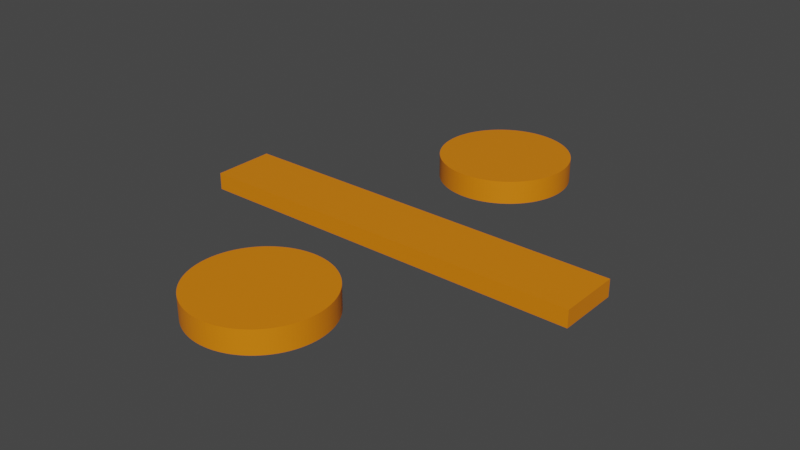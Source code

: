 # Source: Divide.blend  (saved by Blender 3.4.6; exported with 4.5.12 LTS)
import bpy
from mathutils import Matrix  # noqa: F401  (used for matrix-valued properties, if any)

bpy.ops.wm.read_factory_settings(use_empty=True)
scene = bpy.context.scene
scene.name = 'Scene'

# ---- collections
col_collection = bpy.data.collections.new('Collection'); scene.collection.children.link(col_collection)

# ---- materials (node trees are filled in below, after node groups)
mat_material_001 = bpy.data.materials.new('Material.001')
mat_material_001.use_transparent_shadow = False
mat_material_002 = bpy.data.materials.new('Material.002')
mat_material_002.use_transparent_shadow = False
mat_material_003 = bpy.data.materials.new('Material.003')
mat_material_003.use_transparent_shadow = False

# ---- material node trees
mat_material_001.use_nodes = True; mat_material_001.node_tree.nodes.clear()
_N = mat_material_001.node_tree.nodes; _L = mat_material_001.node_tree.links
n0 = _N.new('ShaderNodeBsdfPrincipled'); n0.name = 'Principled BSDF'; n0.location = (10, 300)
n0.distribution = 'GGX'
n0.subsurface_method = 'RANDOM_WALK_SKIN'
n0.inputs[0].default_value = (0.7991, 0.2159, 0.001214, 1.0)
n0.inputs[3].default_value = 1.45
n0.inputs[27].default_value = (0.0, 0.0, 0.0, 1.0)
n0.inputs[28].default_value = 1.0
n1 = _N.new('ShaderNodeOutputMaterial'); n1.name = 'Material Output'; n1.location = (300, 300)
_L.new(n0.outputs[0], n1.inputs[0])
n1.is_active_output = True
mat_material_002.use_nodes = True; mat_material_002.node_tree.nodes.clear()
_N = mat_material_002.node_tree.nodes; _L = mat_material_002.node_tree.links
n0 = _N.new('ShaderNodeBsdfPrincipled'); n0.name = 'Principled BSDF'; n0.location = (10, 300)
n0.distribution = 'GGX'
n0.subsurface_method = 'RANDOM_WALK_SKIN'
n0.inputs[0].default_value = (0.7991, 0.2159, 0.001214, 1.0)
n0.inputs[3].default_value = 1.45
n0.inputs[27].default_value = (0.0, 0.0, 0.0, 1.0)
n0.inputs[28].default_value = 1.0
n1 = _N.new('ShaderNodeOutputMaterial'); n1.name = 'Material Output'; n1.location = (300, 300)
_L.new(n0.outputs[0], n1.inputs[0])
n1.is_active_output = True
mat_material_003.use_nodes = True; mat_material_003.node_tree.nodes.clear()
_N = mat_material_003.node_tree.nodes; _L = mat_material_003.node_tree.links
n0 = _N.new('ShaderNodeBsdfPrincipled'); n0.name = 'Principled BSDF'; n0.location = (10, 300)
n0.distribution = 'GGX'
n0.subsurface_method = 'RANDOM_WALK_SKIN'
n0.inputs[0].default_value = (0.7991, 0.2159, 0.001214, 1.0)
n0.inputs[3].default_value = 1.45
n0.inputs[27].default_value = (0.0, 0.0, 0.0, 1.0)
n0.inputs[28].default_value = 1.0
n1 = _N.new('ShaderNodeOutputMaterial'); n1.name = 'Material Output'; n1.location = (300, 300)
_L.new(n0.outputs[0], n1.inputs[0])
n1.is_active_output = True

# ---- world
world_world = bpy.data.worlds.new('World'); scene.world = world_world
world_world.use_nodes = True; world_world.node_tree.nodes.clear()
_N = world_world.node_tree.nodes; _L = world_world.node_tree.links
n0 = _N.new('ShaderNodeOutputWorld'); n0.name = 'World Output'; n0.location = (300, 300)
n1 = _N.new('ShaderNodeBackground'); n1.name = 'Background'; n1.location = (10, 300)
n1.inputs[0].default_value = (0.05088, 0.05088, 0.05088, 1.0)
_L.new(n1.outputs[0], n0.inputs[0])
n0.is_active_output = True
world_world.color = (0.05088, 0.05088, 0.05088)
world_world.use_sun_shadow = False
world_world.sun_shadow_jitter_overblur = 0.0

# ---- meshes
me_cube_001 = bpy.data.meshes.new('Cube.001')
me_cube_001.from_pydata([(-0.8544, -0.1131, -0.0325), (-0.8544, -0.1131, 0.0325), (-0.8544, 0.1131, -0.0325), (-0.8544, 0.1131, 0.0325), (0.8544, -0.1131, -0.0325), (0.8544, -0.1131, 0.0325), (0.8544, 0.1131, -0.0325), (0.8544, 0.1131, 0.0325)], [], [(0, 1, 3, 2), (2, 3, 7, 6), (6, 7, 5, 4), (4, 5, 1, 0), (2, 6, 4, 0), (7, 3, 1, 5)])
_uv = me_cube_001.uv_layers.new(name='UVMap')
_uv.uv.foreach_set('vector', [0.375, 0.0, 0.625, 0.0, 0.625, 0.25, 0.375, 0.25, 0.375, 0.25, 0.625, 0.25, 0.625, 0.5, 0.375, 0.5, 0.375, 0.5, 0.625, 0.5, 0.625, 0.75, 0.375, 0.75, 0.375, 0.75, 0.625, 0.75, 0.625, 1.0, 0.375, 1.0, 0.125, 0.5, 0.375, 0.5, 0.375, 0.75, 0.125, 0.75, 0.625, 0.5, 0.875, 0.5, 0.875, 0.75, 0.625, 0.75])
me_cube_001.materials.append(mat_material_001)
me_cube_001.update()
me_circle = bpy.data.meshes.new('Circle')
me_circle.from_pydata([(0.0, 0.23, 0.0), (-0.01256, 0.2297, 0.0), (-0.02508, 0.2286, 0.0), (-0.03753, 0.2269, 0.0), (-0.04987, 0.2245, 0.0), (-0.06205, 0.2215, 0.0), (-0.07406, 0.2178, 0.0), (-0.08584, 0.2134, 0.0), (-0.09736, 0.2084, 0.0), (-0.1086, 0.2027, 0.0), (-0.1195, 0.1965, 0.0), (-0.1301, 0.1897, 0.0), (-0.1402, 0.1823, 0.0), (-0.15, 0.1744, 0.0), (-0.1593, 0.1659, 0.0), (-0.1681, 0.157, 0.0), (-0.1764, 0.1476, 0.0), (-0.1842, 0.1377, 0.0), (-0.1915, 0.1275, 0.0), (-0.1981, 0.1168, 0.0), (-0.2042, 0.1058, 0.0), (-0.2097, 0.09451, 0.0), (-0.2145, 0.08291, 0.0), (-0.2187, 0.07107, 0.0), (-0.2223, 0.05902, 0.0), (-0.2252, 0.04679, 0.0), (-0.2274, 0.03443, 0.0), (-0.2289, 0.02196, 0.0), (-0.2298, 0.009422, 0.0), (-0.23, -0.003141, 0.0), (-0.2295, -0.0157, 0.0), (-0.2283, -0.0282, 0.0), (-0.2264, -0.04063, 0.0), (-0.2238, -0.05293, 0.0), (-0.2206, -0.06507, 0.0), (-0.2167, -0.07702, 0.0), (-0.2122, -0.08874, 0.0), (-0.207, -0.1002, 0.0), (-0.2012, -0.1114, 0.0), (-0.1949, -0.1222, 0.0), (-0.1879, -0.1326, 0.0), (-0.1804, -0.1427, 0.0), (-0.1723, -0.1523, 0.0), (-0.1637, -0.1615, 0.0), (-0.1547, -0.1702, 0.0), (-0.1452, -0.1784, 0.0), (-0.1352, -0.1861, 0.0), (-0.1248, -0.1932, 0.0), (-0.1141, -0.1997, 0.0), (-0.103, -0.2056, 0.0), (-0.09163, -0.211, 0.0), (-0.07998, -0.2156, 0.0), (-0.06808, -0.2197, 0.0), (-0.05598, -0.2231, 0.0), (-0.04371, -0.2258, 0.0), (-0.03132, -0.2279, 0.0), (-0.01883, -0.2292, 0.0), (-0.006282, -0.2299, 0.0), (0.006282, -0.2299, 0.0), (0.01883, -0.2292, 0.0), (0.03132, -0.2279, 0.0), (0.04371, -0.2258, 0.0), (0.05598, -0.2231, 0.0), (0.06808, -0.2197, 0.0), (0.07998, -0.2156, 0.0), (0.09163, -0.211, 0.0), (0.103, -0.2056, 0.0), (0.1141, -0.1997, 0.0), (0.1248, -0.1932, 0.0), (0.1352, -0.1861, 0.0), (0.1452, -0.1784, 0.0), (0.1547, -0.1702, 0.0), (0.1637, -0.1615, 0.0), (0.1723, -0.1523, 0.0), (0.1804, -0.1427, 0.0), (0.1879, -0.1326, 0.0), (0.1949, -0.1222, 0.0), (0.2012, -0.1114, 0.0), (0.207, -0.1002, 0.0), (0.2122, -0.08874, 0.0), (0.2167, -0.07702, 0.0), (0.2206, -0.06507, 0.0), (0.2238, -0.05293, 0.0), (0.2264, -0.04063, 0.0), (0.2283, -0.0282, 0.0), (0.2295, -0.0157, 0.0), (0.23, -0.003141, 0.0), (0.2298, 0.009422, 0.0), (0.2289, 0.02196, 0.0), (0.2274, 0.03443, 0.0), (0.2252, 0.04679, 0.0), (0.2223, 0.05902, 0.0), (0.2187, 0.07107, 0.0), (0.2145, 0.08291, 0.0), (0.2097, 0.09451, 0.0), (0.2042, 0.1058, 0.0), (0.1981, 0.1168, 0.0), (0.1915, 0.1275, 0.0), (0.1842, 0.1377, 0.0), (0.1764, 0.1476, 0.0), (0.1681, 0.157, 0.0), (0.1593, 0.1659, 0.0), (0.15, 0.1744, 0.0), (0.1402, 0.1823, 0.0), (0.1301, 0.1897, 0.0), (0.1195, 0.1965, 0.0), (0.1086, 0.2027, 0.0), (0.09736, 0.2084, 0.0), (0.08584, 0.2134, 0.0), (0.07406, 0.2178, 0.0), (0.06205, 0.2215, 0.0), (0.04987, 0.2245, 0.0), (0.03753, 0.2269, 0.0), (0.02508, 0.2286, 0.0), (0.01256, 0.2297, 0.0), (0.0, 0.23, 0.08165), (-0.01256, 0.2297, 0.08165), (-0.02508, 0.2286, 0.08165), (-0.03753, 0.2269, 0.08165), (-0.04987, 0.2245, 0.08165), (-0.06205, 0.2215, 0.08165), (-0.07406, 0.2178, 0.08165), (-0.08584, 0.2134, 0.08165), (-0.09736, 0.2084, 0.08165), (-0.1086, 0.2027, 0.08165), (-0.1195, 0.1965, 0.08165), (-0.1301, 0.1897, 0.08165), (-0.1402, 0.1823, 0.08165), (-0.15, 0.1744, 0.08165), (-0.1593, 0.1659, 0.08165), (-0.1681, 0.157, 0.08165), (-0.1764, 0.1476, 0.08165), (-0.1842, 0.1377, 0.08165), (-0.1915, 0.1275, 0.08165), (-0.1981, 0.1168, 0.08165), (-0.2042, 0.1058, 0.08165), (-0.2097, 0.09451, 0.08165), (-0.2145, 0.08291, 0.08165), (-0.2187, 0.07107, 0.08165), (-0.2223, 0.05902, 0.08165), (-0.2252, 0.04679, 0.08165), (-0.2274, 0.03443, 0.08165), (-0.2289, 0.02196, 0.08165), (-0.2298, 0.009422, 0.08165), (-0.23, -0.003141, 0.08165), (-0.2295, -0.0157, 0.08165), (-0.2283, -0.0282, 0.08165), (-0.2264, -0.04063, 0.08165), (-0.2238, -0.05293, 0.08165), (-0.2206, -0.06507, 0.08165), (-0.2167, -0.07702, 0.08165), (-0.2122, -0.08874, 0.08165), (-0.207, -0.1002, 0.08165), (-0.2012, -0.1114, 0.08165), (-0.1949, -0.1222, 0.08165), (-0.1879, -0.1326, 0.08165), (-0.1804, -0.1427, 0.08165), (-0.1723, -0.1523, 0.08165), (-0.1637, -0.1615, 0.08165), (-0.1547, -0.1702, 0.08165), (-0.1452, -0.1784, 0.08165), (-0.1352, -0.1861, 0.08165), (-0.1248, -0.1932, 0.08165), (-0.1141, -0.1997, 0.08165), (-0.103, -0.2056, 0.08165), (-0.09163, -0.211, 0.08165), (-0.07998, -0.2156, 0.08165), (-0.06808, -0.2197, 0.08165), (-0.05598, -0.2231, 0.08165), (-0.04371, -0.2258, 0.08165), (-0.03132, -0.2279, 0.08165), (-0.01883, -0.2292, 0.08165), (-0.006282, -0.2299, 0.08165), (0.006282, -0.2299, 0.08165), (0.01883, -0.2292, 0.08165), (0.03132, -0.2279, 0.08165), (0.04371, -0.2258, 0.08165), (0.05598, -0.2231, 0.08165), (0.06808, -0.2197, 0.08165), (0.07998, -0.2156, 0.08165), (0.09163, -0.211, 0.08165), (0.103, -0.2056, 0.08165), (0.1141, -0.1997, 0.08165), (0.1248, -0.1932, 0.08165), (0.1352, -0.1861, 0.08165), (0.1452, -0.1784, 0.08165), (0.1547, -0.1702, 0.08165), (0.1637, -0.1615, 0.08165), (0.1723, -0.1523, 0.08165), (0.1804, -0.1427, 0.08165), (0.1879, -0.1326, 0.08165), (0.1949, -0.1222, 0.08165), (0.2012, -0.1114, 0.08165), (0.207, -0.1002, 0.08165), (0.2122, -0.08874, 0.08165), (0.2167, -0.07702, 0.08165), (0.2206, -0.06507, 0.08165), (0.2238, -0.05293, 0.08165), (0.2264, -0.04063, 0.08165), (0.2283, -0.0282, 0.08165), (0.2295, -0.0157, 0.08165), (0.23, -0.003141, 0.08165), (0.2298, 0.009422, 0.08165), (0.2289, 0.02196, 0.08165), (0.2274, 0.03443, 0.08165), (0.2252, 0.04679, 0.08165), (0.2223, 0.05902, 0.08165), (0.2187, 0.07107, 0.08165), (0.2145, 0.08291, 0.08165), (0.2097, 0.09451, 0.08165), (0.2042, 0.1058, 0.08165), (0.1981, 0.1168, 0.08165), (0.1915, 0.1275, 0.08165), (0.1842, 0.1377, 0.08165), (0.1764, 0.1476, 0.08165), (0.1681, 0.157, 0.08165), (0.1593, 0.1659, 0.08165), (0.15, 0.1744, 0.08165), (0.1402, 0.1823, 0.08165), (0.1301, 0.1897, 0.08165), (0.1195, 0.1965, 0.08165), (0.1086, 0.2027, 0.08165), (0.09736, 0.2084, 0.08165), (0.08584, 0.2134, 0.08165), (0.07406, 0.2178, 0.08165), (0.06205, 0.2215, 0.08165), (0.04987, 0.2245, 0.08165), (0.03753, 0.2269, 0.08165), (0.02508, 0.2286, 0.08165), (0.01256, 0.2297, 0.08165)], [], [(1, 0, 114, 113, 112, 111, 110, 109, 108, 107, 106, 105, 104, 103, 102, 101, 100, 99, 98, 97, 96, 95, 94, 93, 92, 91, 90, 89, 88, 87, 86, 85, 84, 83, 82, 81, 80, 79, 78, 77, 76, 75, 74, 73, 72, 71, 70, 69, 68, 67, 66, 65, 64, 63, 62, 61, 60, 59, 58, 57, 56, 55, 54, 53, 52, 51, 50, 49, 48, 47, 46, 45, 44, 43, 42, 41, 40, 39, 38, 37, 36, 35, 34, 33, 32, 31, 30, 29, 28, 27, 26, 25, 24, 23, 22, 21, 20, 19, 18, 17, 16, 15, 14, 13, 12, 11, 10, 9, 8, 7, 6, 5, 4, 3, 2), (116, 117, 118, 119, 120, 121, 122, 123, 124, 125, 126, 127, 128, 129, 130, 131, 132, 133, 134, 135, 136, 137, 138, 139, 140, 141, 142, 143, 144, 145, 146, 147, 148, 149, 150, 151, 152, 153, 154, 155, 156, 157, 158, 159, 160, 161, 162, 163, 164, 165, 166, 167, 168, 169, 170, 171, 172, 173, 174, 175, 176, 177, 178, 179, 180, 181, 182, 183, 184, 185, 186, 187, 188, 189, 190, 191, 192, 193, 194, 195, 196, 197, 198, 199, 200, 201, 202, 203, 204, 205, 206, 207, 208, 209, 210, 211, 212, 213, 214, 215, 216, 217, 218, 219, 220, 221, 222, 223, 224, 225, 226, 227, 228, 229, 115), (33, 34, 149, 148), (85, 86, 201, 200), (34, 35, 150, 149), (86, 87, 202, 201), (35, 36, 151, 150), (87, 88, 203, 202), (36, 37, 152, 151), (88, 89, 204, 203), (37, 38, 153, 152), (89, 90, 205, 204), (38, 39, 154, 153), (90, 91, 206, 205), (39, 40, 155, 154), (91, 92, 207, 206), (40, 41, 156, 155), (92, 93, 208, 207), (41, 42, 157, 156), (93, 94, 209, 208), (42, 43, 158, 157), (94, 95, 210, 209), (43, 44, 159, 158), (95, 96, 211, 210), (44, 45, 160, 159), (96, 97, 212, 211), (45, 46, 161, 160), (97, 98, 213, 212), (46, 47, 162, 161), (98, 99, 214, 213), (47, 48, 163, 162), (99, 100, 215, 214), (48, 49, 164, 163), (100, 101, 216, 215), (49, 50, 165, 164), (101, 102, 217, 216), (50, 51, 166, 165), (102, 103, 218, 217), (51, 52, 167, 166), (0, 1, 116, 115), (103, 104, 219, 218), (52, 53, 168, 167), (1, 2, 117, 116), (104, 105, 220, 219), (53, 54, 169, 168), (2, 3, 118, 117), (105, 106, 221, 220), (54, 55, 170, 169), (3, 4, 119, 118), (106, 107, 222, 221), (55, 56, 171, 170), (4, 5, 120, 119), (107, 108, 223, 222), (56, 57, 172, 171), (5, 6, 121, 120), (108, 109, 224, 223), (57, 58, 173, 172), (6, 7, 122, 121), (109, 110, 225, 224), (58, 59, 174, 173), (7, 8, 123, 122), (110, 111, 226, 225), (59, 60, 175, 174), (8, 9, 124, 123), (111, 112, 227, 226), (60, 61, 176, 175), (9, 10, 125, 124), (112, 113, 228, 227), (61, 62, 177, 176), (10, 11, 126, 125), (113, 114, 229, 228), (62, 63, 178, 177), (11, 12, 127, 126), (114, 0, 115, 229), (63, 64, 179, 178), (12, 13, 128, 127), (64, 65, 180, 179), (13, 14, 129, 128), (65, 66, 181, 180), (14, 15, 130, 129), (66, 67, 182, 181), (15, 16, 131, 130), (67, 68, 183, 182), (16, 17, 132, 131), (68, 69, 184, 183), (17, 18, 133, 132), (69, 70, 185, 184), (18, 19, 134, 133), (70, 71, 186, 185), (19, 20, 135, 134), (71, 72, 187, 186), (20, 21, 136, 135), (72, 73, 188, 187), (21, 22, 137, 136), (73, 74, 189, 188), (22, 23, 138, 137), (74, 75, 190, 189), (23, 24, 139, 138), (75, 76, 191, 190), (24, 25, 140, 139), (76, 77, 192, 191), (25, 26, 141, 140), (77, 78, 193, 192), (26, 27, 142, 141), (78, 79, 194, 193), (27, 28, 143, 142), (79, 80, 195, 194), (28, 29, 144, 143), (80, 81, 196, 195), (29, 30, 145, 144), (81, 82, 197, 196), (30, 31, 146, 145), (82, 83, 198, 197), (31, 32, 147, 146), (83, 84, 199, 198), (32, 33, 148, 147), (84, 85, 200, 199)])
_uv = me_circle.uv_layers.new(name='UVMap')
_uv.uv.foreach_set('vector', [0.0, 0.0, 0.0, 0.0, 0.0, 0.0, 0.0, 0.0, 0.0, 0.0, 0.0, 0.0, 0.0, 0.0, 0.0, 0.0, 0.0, 0.0, 0.0, 0.0, 0.0, 0.0, 0.0, 0.0, 0.0, 0.0, 0.0, 0.0, 0.0, 0.0, 0.0, 0.0, 0.0, 0.0, 0.0, 0.0, 0.0, 0.0, 0.0, 0.0, 0.0, 0.0, 0.0, 0.0, 0.0, 0.0, 0.0, 0.0, 0.0, 0.0, 0.0, 0.0, 0.0, 0.0, 0.0, 0.0, 0.0, 0.0, 0.0, 0.0, 0.0, 0.0, 0.0, 0.0, 0.0, 0.0, 0.0, 0.0, 0.0, 0.0, 0.0, 0.0, 0.0, 0.0, 0.0, 0.0, 0.0, 0.0, 0.0, 0.0, 0.0, 0.0, 0.0, 0.0, 0.0, 0.0, 0.0, 0.0, 0.0, 0.0, 0.0, 0.0, 0.0, 0.0, 0.0, 0.0, 0.0, 0.0, 0.0, 0.0, 0.0, 0.0, 0.0, 0.0, 0.0, 0.0, 0.0, 0.0, 0.0, 0.0, 0.0, 0.0, 0.0, 0.0, 0.0, 0.0, 0.0, 0.0, 0.0, 0.0, 0.0, 0.0, 0.0, 0.0, 0.0, 0.0, 0.0, 0.0, 0.0, 0.0, 0.0, 0.0, 0.0, 0.0, 0.0, 0.0, 0.0, 0.0, 0.0, 0.0, 0.0, 0.0, 0.0, 0.0, 0.0, 0.0, 0.0, 0.0, 0.0, 0.0, 0.0, 0.0, 0.0, 0.0, 0.0, 0.0, 0.0, 0.0, 0.0, 0.0, 0.0, 0.0, 0.0, 0.0, 0.0, 0.0, 0.0, 0.0, 0.0, 0.0, 0.0, 0.0, 0.0, 0.0, 0.0, 0.0, 0.0, 0.0, 0.0, 0.0, 0.0, 0.0, 0.0, 0.0, 0.0, 0.0, 0.0, 0.0, 0.0, 0.0, 0.0, 0.0, 0.0, 0.0, 0.0, 0.0, 0.0, 0.0, 0.0, 0.0, 0.0, 0.0, 0.0, 0.0, 0.0, 0.0, 0.0, 0.0, 0.0, 0.0, 0.0, 0.0, 0.0, 0.0, 0.0, 0.0, 0.0, 0.0, 0.0, 0.0, 0.0, 0.0, 0.0, 0.0, 0.0, 0.0, 0.0, 0.0, 0.0, 0.0, 0.0, 0.0, 0.0, 0.0, 0.0, 0.0, 0.0, 0.0, 0.0, 0.0, 0.0, 0.0, 0.0, 0.0, 0.0, 0.0, 0.0, 0.0, 0.0, 0.0, 0.0, 0.0, 0.0, 0.0, 0.0, 0.0, 0.0, 0.0, 0.0, 0.0, 0.0, 0.0, 0.0, 0.0, 0.0, 0.0, 0.0, 0.0, 0.0, 0.0, 0.0, 0.0, 0.0, 0.0, 0.0, 0.0, 0.0, 0.0, 0.0, 0.0, 0.0, 0.0, 0.0, 0.0, 0.0, 0.0, 0.0, 0.0, 0.0, 0.0, 0.0, 0.0, 0.0, 0.0, 0.0, 0.0, 0.0, 0.0, 0.0, 0.0, 0.0, 0.0, 0.0, 0.0, 0.0, 0.0, 0.0, 0.0, 0.0, 0.0, 0.0, 0.0, 0.0, 0.0, 0.0, 0.0, 0.0, 0.0, 0.0, 0.0, 0.0, 0.0, 0.0, 0.0, 0.0, 0.0, 0.0, 0.0, 0.0, 0.0, 0.0, 0.0, 0.0, 0.0, 0.0, 0.0, 0.0, 0.0, 0.0, 0.0, 0.0, 0.0, 0.0, 0.0, 0.0, 0.0, 0.0, 0.0, 0.0, 0.0, 0.0, 0.0, 0.0, 0.0, 0.0, 0.0, 0.0, 0.0, 0.0, 0.0, 0.0, 0.0, 0.0, 0.0, 0.0, 0.0, 0.0, 0.0, 0.0, 0.0, 0.0, 0.0, 0.0, 0.0, 0.0, 0.0, 0.0, 0.0, 0.0, 0.0, 0.0, 0.0, 0.0, 0.0, 0.0, 0.0, 0.0, 0.0, 0.0, 0.0, 0.0, 0.0, 0.0, 0.0, 0.0, 0.0, 0.0, 0.0, 0.0, 0.0, 0.0, 0.0, 0.0, 0.0, 0.0, 0.0, 0.0, 0.0, 0.0, 0.0, 0.0, 0.0, 0.0, 0.0, 0.0, 0.0, 0.0, 0.0, 0.0, 0.0, 0.0, 0.0, 0.0, 0.0, 0.0, 0.0, 0.0, 0.0, 0.0, 0.0, 0.0, 0.0, 0.0, 0.0, 0.0, 0.0, 0.0, 0.0, 0.0, 0.0, 0.0, 0.0, 0.0, 0.0, 0.0, 0.0, 0.0, 0.0, 0.0, 0.0, 0.0, 0.0, 0.0, 0.0, 0.0, 0.0, 0.0, 0.0, 0.0, 0.0, 0.0, 0.0, 0.0, 0.0, 0.0, 0.0, 0.0, 0.0, 0.0, 0.0, 0.0, 0.0, 0.0, 0.0, 0.0, 0.0, 0.0, 0.0, 0.0, 0.0, 0.0, 0.0, 0.0, 0.0, 0.0, 0.0, 0.0, 0.0, 0.0, 0.0, 0.0, 0.0, 0.0, 0.0, 0.0, 0.0, 0.0, 0.0, 0.0, 0.0, 0.0, 0.0, 0.0, 0.0, 0.0, 0.0, 0.0, 0.0, 0.0, 0.0, 0.0, 0.0, 0.0, 0.0, 0.0, 0.0, 0.0, 0.0, 0.0, 0.0, 0.0, 0.0, 0.0, 0.0, 0.0, 0.0, 0.0, 0.0, 0.0, 0.0, 0.0, 0.0, 0.0, 0.0, 0.0, 0.0, 0.0, 0.0, 0.0, 0.0, 0.0, 0.0, 0.0, 0.0, 0.0, 0.0, 0.0, 0.0, 0.0, 0.0, 0.0, 0.0, 0.0, 0.0, 0.0, 0.0, 0.0, 0.0, 0.0, 0.0, 0.0, 0.0, 0.0, 0.0, 0.0, 0.0, 0.0, 0.0, 0.0, 0.0, 0.0, 0.0, 0.0, 0.0, 0.0, 0.0, 0.0, 0.0, 0.0, 0.0, 0.0, 0.0, 0.0, 0.0, 0.0, 0.0, 0.0, 0.0, 0.0, 0.0, 0.0, 0.0, 0.0, 0.0, 0.0, 0.0, 0.0, 0.0, 0.0, 0.0, 0.0, 0.0, 0.0, 0.0, 0.0, 0.0, 0.0, 0.0, 0.0, 0.0, 0.0, 0.0, 0.0, 0.0, 0.0, 0.0, 0.0, 0.0, 0.0, 0.0, 0.0, 0.0, 0.0, 0.0, 0.0, 0.0, 0.0, 0.0, 0.0, 0.0, 0.0, 0.0, 0.0, 0.0, 0.0, 0.0, 0.0, 0.0, 0.0, 0.0, 0.0, 0.0, 0.0, 0.0, 0.0, 0.0, 0.0, 0.0, 0.0, 0.0, 0.0, 0.0, 0.0, 0.0, 0.0, 0.0, 0.0, 0.0, 0.0, 0.0, 0.0, 0.0, 0.0, 0.0, 0.0, 0.0, 0.0, 0.0, 0.0, 0.0, 0.0, 0.0, 0.0, 0.0, 0.0, 0.0, 0.0, 0.0, 0.0, 0.0, 0.0, 0.0, 0.0, 0.0, 0.0, 0.0, 0.0, 0.0, 0.0, 0.0, 0.0, 0.0, 0.0, 0.0, 0.0, 0.0, 0.0, 0.0, 0.0, 0.0, 0.0, 0.0, 0.0, 0.0, 0.0, 0.0, 0.0, 0.0, 0.0, 0.0, 0.0, 0.0, 0.0, 0.0, 0.0, 0.0, 0.0, 0.0, 0.0, 0.0, 0.0, 0.0, 0.0, 0.0, 0.0, 0.0, 0.0, 0.0, 0.0, 0.0, 0.0, 0.0, 0.0, 0.0, 0.0, 0.0, 0.0, 0.0, 0.0, 0.0, 0.0, 0.0, 0.0, 0.0, 0.0, 0.0, 0.0, 0.0, 0.0, 0.0, 0.0, 0.0, 0.0, 0.0, 0.0, 0.0, 0.0, 0.0, 0.0, 0.0, 0.0, 0.0, 0.0, 0.0, 0.0, 0.0, 0.0, 0.0, 0.0, 0.0, 0.0, 0.0, 0.0, 0.0, 0.0, 0.0, 0.0, 0.0, 0.0, 0.0, 0.0, 0.0, 0.0, 0.0, 0.0, 0.0, 0.0, 0.0, 0.0, 0.0, 0.0, 0.0, 0.0, 0.0, 0.0, 0.0, 0.0, 0.0, 0.0, 0.0, 0.0, 0.0, 0.0, 0.0, 0.0, 0.0, 0.0, 0.0, 0.0, 0.0, 0.0, 0.0, 0.0, 0.0, 0.0, 0.0, 0.0, 0.0, 0.0, 0.0, 0.0, 0.0, 0.0, 0.0, 0.0, 0.0, 0.0, 0.0, 0.0, 0.0, 0.0, 0.0, 0.0, 0.0, 0.0, 0.0, 0.0, 0.0, 0.0, 0.0, 0.0, 0.0, 0.0, 0.0, 0.0, 0.0, 0.0, 0.0, 0.0, 0.0, 0.0, 0.0, 0.0, 0.0, 0.0, 0.0, 0.0, 0.0, 0.0, 0.0, 0.0, 0.0, 0.0, 0.0, 0.0, 0.0, 0.0, 0.0, 0.0, 0.0, 0.0, 0.0, 0.0, 0.0, 0.0, 0.0, 0.0, 0.0, 0.0, 0.0, 0.0, 0.0, 0.0, 0.0, 0.0, 0.0, 0.0, 0.0, 0.0, 0.0, 0.0, 0.0, 0.0, 0.0, 0.0, 0.0, 0.0, 0.0, 0.0, 0.0, 0.0, 0.0, 0.0, 0.0, 0.0, 0.0, 0.0, 0.0, 0.0, 0.0, 0.0, 0.0, 0.0, 0.0, 0.0, 0.0, 0.0, 0.0, 0.0, 0.0, 0.0, 0.0, 0.0, 0.0, 0.0, 0.0, 0.0, 0.0, 0.0, 0.0, 0.0, 0.0, 0.0, 0.0, 0.0, 0.0, 0.0, 0.0, 0.0, 0.0, 0.0, 0.0, 0.0, 0.0, 0.0, 0.0, 0.0, 0.0, 0.0, 0.0, 0.0, 0.0, 0.0, 0.0, 0.0, 0.0, 0.0, 0.0, 0.0, 0.0, 0.0, 0.0, 0.0, 0.0, 0.0, 0.0, 0.0, 0.0, 0.0, 0.0, 0.0, 0.0, 0.0, 0.0, 0.0, 0.0, 0.0, 0.0, 0.0, 0.0, 0.0, 0.0, 0.0, 0.0, 0.0, 0.0, 0.0, 0.0, 0.0, 0.0, 0.0, 0.0, 0.0, 0.0, 0.0, 0.0, 0.0, 0.0, 0.0, 0.0, 0.0, 0.0, 0.0, 0.0, 0.0, 0.0, 0.0, 0.0, 0.0, 0.0, 0.0, 0.0, 0.0, 0.0, 0.0, 0.0, 0.0, 0.0, 0.0, 0.0, 0.0, 0.0, 0.0, 0.0, 0.0, 0.0, 0.0, 0.0, 0.0, 0.0, 0.0, 0.0, 0.0, 0.0, 0.0, 0.0, 0.0, 0.0, 0.0, 0.0, 0.0, 0.0, 0.0, 0.0, 0.0, 0.0, 0.0, 0.0, 0.0, 0.0, 0.0, 0.0, 0.0, 0.0, 0.0, 0.0, 0.0, 0.0, 0.0, 0.0, 0.0, 0.0, 0.0, 0.0, 0.0, 0.0, 0.0, 0.0, 0.0, 0.0, 0.0, 0.0, 0.0, 0.0, 0.0, 0.0, 0.0, 0.0, 0.0, 0.0, 0.0, 0.0, 0.0, 0.0, 0.0, 0.0, 0.0, 0.0, 0.0, 0.0, 0.0, 0.0, 0.0, 0.0, 0.0, 0.0, 0.0, 0.0, 0.0, 0.0, 0.0, 0.0, 0.0, 0.0, 0.0, 0.0, 0.0, 0.0, 0.0, 0.0, 0.0, 0.0, 0.0, 0.0, 0.0, 0.0, 0.0, 0.0, 0.0, 0.0, 0.0, 0.0, 0.0, 0.0, 0.0, 0.0, 0.0, 0.0, 0.0, 0.0, 0.0, 0.0, 0.0, 0.0, 0.0, 0.0, 0.0, 0.0, 0.0, 0.0, 0.0, 0.0, 0.0, 0.0, 0.0, 0.0, 0.0, 0.0, 0.0, 0.0, 0.0, 0.0, 0.0, 0.0, 0.0, 0.0, 0.0, 0.0, 0.0, 0.0, 0.0, 0.0, 0.0, 0.0, 0.0, 0.0, 0.0, 0.0, 0.0, 0.0, 0.0, 0.0, 0.0, 0.0, 0.0, 0.0, 0.0, 0.0, 0.0, 0.0, 0.0, 0.0, 0.0, 0.0, 0.0, 0.0, 0.0, 0.0, 0.0, 0.0, 0.0, 0.0, 0.0, 0.0, 0.0, 0.0, 0.0, 0.0, 0.0, 0.0, 0.0, 0.0, 0.0, 0.0, 0.0, 0.0, 0.0, 0.0, 0.0, 0.0, 0.0, 0.0, 0.0, 0.0, 0.0, 0.0, 0.0, 0.0, 0.0, 0.0, 0.0, 0.0, 0.0, 0.0, 0.0, 0.0, 0.0, 0.0, 0.0, 0.0, 0.0, 0.0, 0.0, 0.0, 0.0, 0.0, 0.0, 0.0, 0.0, 0.0, 0.0, 0.0, 0.0, 0.0, 0.0, 0.0, 0.0, 0.0, 0.0, 0.0, 0.0, 0.0, 0.0, 0.0, 0.0, 0.0, 0.0, 0.0, 0.0, 0.0, 0.0, 0.0, 0.0, 0.0, 0.0, 0.0, 0.0, 0.0, 0.0, 0.0, 0.0, 0.0, 0.0, 0.0, 0.0, 0.0, 0.0, 0.0, 0.0, 0.0, 0.0, 0.0, 0.0, 0.0, 0.0, 0.0, 0.0, 0.0, 0.0, 0.0, 0.0, 0.0, 0.0, 0.0, 0.0, 0.0, 0.0, 0.0, 0.0, 0.0, 0.0, 0.0, 0.0, 0.0, 0.0, 0.0, 0.0, 0.0, 0.0, 0.0, 0.0, 0.0, 0.0, 0.0, 0.0, 0.0, 0.0, 0.0, 0.0, 0.0, 0.0, 0.0, 0.0, 0.0, 0.0, 0.0, 0.0, 0.0, 0.0, 0.0, 0.0, 0.0, 0.0, 0.0, 0.0, 0.0, 0.0, 0.0, 0.0, 0.0, 0.0, 0.0, 0.0, 0.0, 0.0, 0.0, 0.0, 0.0, 0.0, 0.0, 0.0, 0.0, 0.0, 0.0, 0.0, 0.0, 0.0, 0.0, 0.0, 0.0, 0.0, 0.0, 0.0, 0.0, 0.0, 0.0, 0.0, 0.0, 0.0, 0.0, 0.0, 0.0, 0.0, 0.0, 0.0, 0.0, 0.0, 0.0, 0.0, 0.0])
me_circle.materials.append(mat_material_002)
me_circle.update()
me_circle_001 = bpy.data.meshes.new('Circle.001')
me_circle_001.from_pydata([(0.0, 0.23, 0.0), (-0.01256, 0.2297, 0.0), (-0.02508, 0.2286, 0.0), (-0.03753, 0.2269, 0.0), (-0.04987, 0.2245, 0.0), (-0.06205, 0.2215, 0.0), (-0.07406, 0.2178, 0.0), (-0.08584, 0.2134, 0.0), (-0.09736, 0.2084, 0.0), (-0.1086, 0.2027, 0.0), (-0.1195, 0.1965, 0.0), (-0.1301, 0.1897, 0.0), (-0.1402, 0.1823, 0.0), (-0.15, 0.1744, 0.0), (-0.1593, 0.1659, 0.0), (-0.1681, 0.157, 0.0), (-0.1764, 0.1476, 0.0), (-0.1842, 0.1377, 0.0), (-0.1915, 0.1275, 0.0), (-0.1981, 0.1168, 0.0), (-0.2042, 0.1058, 0.0), (-0.2097, 0.09451, 0.0), (-0.2145, 0.08291, 0.0), (-0.2187, 0.07107, 0.0), (-0.2223, 0.05902, 0.0), (-0.2252, 0.04679, 0.0), (-0.2274, 0.03443, 0.0), (-0.2289, 0.02196, 0.0), (-0.2298, 0.009422, 0.0), (-0.23, -0.003141, 0.0), (-0.2295, -0.0157, 0.0), (-0.2283, -0.0282, 0.0), (-0.2264, -0.04063, 0.0), (-0.2238, -0.05293, 0.0), (-0.2206, -0.06507, 0.0), (-0.2167, -0.07702, 0.0), (-0.2122, -0.08874, 0.0), (-0.207, -0.1002, 0.0), (-0.2012, -0.1114, 0.0), (-0.1949, -0.1222, 0.0), (-0.1879, -0.1326, 0.0), (-0.1804, -0.1427, 0.0), (-0.1723, -0.1523, 0.0), (-0.1637, -0.1615, 0.0), (-0.1547, -0.1702, 0.0), (-0.1452, -0.1784, 0.0), (-0.1352, -0.1861, 0.0), (-0.1248, -0.1932, 0.0), (-0.1141, -0.1997, 0.0), (-0.103, -0.2056, 0.0), (-0.09163, -0.211, 0.0), (-0.07998, -0.2156, 0.0), (-0.06808, -0.2197, 0.0), (-0.05598, -0.2231, 0.0), (-0.04371, -0.2258, 0.0), (-0.03132, -0.2279, 0.0), (-0.01883, -0.2292, 0.0), (-0.006282, -0.2299, 0.0), (0.006282, -0.2299, 0.0), (0.01883, -0.2292, 0.0), (0.03132, -0.2279, 0.0), (0.04371, -0.2258, 0.0), (0.05598, -0.2231, 0.0), (0.06808, -0.2197, 0.0), (0.07998, -0.2156, 0.0), (0.09163, -0.211, 0.0), (0.103, -0.2056, 0.0), (0.1141, -0.1997, 0.0), (0.1248, -0.1932, 0.0), (0.1352, -0.1861, 0.0), (0.1452, -0.1784, 0.0), (0.1547, -0.1702, 0.0), (0.1637, -0.1615, 0.0), (0.1723, -0.1523, 0.0), (0.1804, -0.1427, 0.0), (0.1879, -0.1326, 0.0), (0.1949, -0.1222, 0.0), (0.2012, -0.1114, 0.0), (0.207, -0.1002, 0.0), (0.2122, -0.08874, 0.0), (0.2167, -0.07702, 0.0), (0.2206, -0.06507, 0.0), (0.2238, -0.05293, 0.0), (0.2264, -0.04063, 0.0), (0.2283, -0.0282, 0.0), (0.2295, -0.0157, 0.0), (0.23, -0.003141, 0.0), (0.2298, 0.009422, 0.0), (0.2289, 0.02196, 0.0), (0.2274, 0.03443, 0.0), (0.2252, 0.04679, 0.0), (0.2223, 0.05902, 0.0), (0.2187, 0.07107, 0.0), (0.2145, 0.08291, 0.0), (0.2097, 0.09451, 0.0), (0.2042, 0.1058, 0.0), (0.1981, 0.1168, 0.0), (0.1915, 0.1275, 0.0), (0.1842, 0.1377, 0.0), (0.1764, 0.1476, 0.0), (0.1681, 0.157, 0.0), (0.1593, 0.1659, 0.0), (0.15, 0.1744, 0.0), (0.1402, 0.1823, 0.0), (0.1301, 0.1897, 0.0), (0.1195, 0.1965, 0.0), (0.1086, 0.2027, 0.0), (0.09736, 0.2084, 0.0), (0.08584, 0.2134, 0.0), (0.07406, 0.2178, 0.0), (0.06205, 0.2215, 0.0), (0.04987, 0.2245, 0.0), (0.03753, 0.2269, 0.0), (0.02508, 0.2286, 0.0), (0.01256, 0.2297, 0.0), (0.0, 0.23, 0.08165), (-0.01256, 0.2297, 0.08165), (-0.02508, 0.2286, 0.08165), (-0.03753, 0.2269, 0.08165), (-0.04987, 0.2245, 0.08165), (-0.06205, 0.2215, 0.08165), (-0.07406, 0.2178, 0.08165), (-0.08584, 0.2134, 0.08165), (-0.09736, 0.2084, 0.08165), (-0.1086, 0.2027, 0.08165), (-0.1195, 0.1965, 0.08165), (-0.1301, 0.1897, 0.08165), (-0.1402, 0.1823, 0.08165), (-0.15, 0.1744, 0.08165), (-0.1593, 0.1659, 0.08165), (-0.1681, 0.157, 0.08165), (-0.1764, 0.1476, 0.08165), (-0.1842, 0.1377, 0.08165), (-0.1915, 0.1275, 0.08165), (-0.1981, 0.1168, 0.08165), (-0.2042, 0.1058, 0.08165), (-0.2097, 0.09451, 0.08165), (-0.2145, 0.08291, 0.08165), (-0.2187, 0.07107, 0.08165), (-0.2223, 0.05902, 0.08165), (-0.2252, 0.04679, 0.08165), (-0.2274, 0.03443, 0.08165), (-0.2289, 0.02196, 0.08165), (-0.2298, 0.009422, 0.08165), (-0.23, -0.003141, 0.08165), (-0.2295, -0.0157, 0.08165), (-0.2283, -0.0282, 0.08165), (-0.2264, -0.04063, 0.08165), (-0.2238, -0.05293, 0.08165), (-0.2206, -0.06507, 0.08165), (-0.2167, -0.07702, 0.08165), (-0.2122, -0.08874, 0.08165), (-0.207, -0.1002, 0.08165), (-0.2012, -0.1114, 0.08165), (-0.1949, -0.1222, 0.08165), (-0.1879, -0.1326, 0.08165), (-0.1804, -0.1427, 0.08165), (-0.1723, -0.1523, 0.08165), (-0.1637, -0.1615, 0.08165), (-0.1547, -0.1702, 0.08165), (-0.1452, -0.1784, 0.08165), (-0.1352, -0.1861, 0.08165), (-0.1248, -0.1932, 0.08165), (-0.1141, -0.1997, 0.08165), (-0.103, -0.2056, 0.08165), (-0.09163, -0.211, 0.08165), (-0.07998, -0.2156, 0.08165), (-0.06808, -0.2197, 0.08165), (-0.05598, -0.2231, 0.08165), (-0.04371, -0.2258, 0.08165), (-0.03132, -0.2279, 0.08165), (-0.01883, -0.2292, 0.08165), (-0.006282, -0.2299, 0.08165), (0.006282, -0.2299, 0.08165), (0.01883, -0.2292, 0.08165), (0.03132, -0.2279, 0.08165), (0.04371, -0.2258, 0.08165), (0.05598, -0.2231, 0.08165), (0.06808, -0.2197, 0.08165), (0.07998, -0.2156, 0.08165), (0.09163, -0.211, 0.08165), (0.103, -0.2056, 0.08165), (0.1141, -0.1997, 0.08165), (0.1248, -0.1932, 0.08165), (0.1352, -0.1861, 0.08165), (0.1452, -0.1784, 0.08165), (0.1547, -0.1702, 0.08165), (0.1637, -0.1615, 0.08165), (0.1723, -0.1523, 0.08165), (0.1804, -0.1427, 0.08165), (0.1879, -0.1326, 0.08165), (0.1949, -0.1222, 0.08165), (0.2012, -0.1114, 0.08165), (0.207, -0.1002, 0.08165), (0.2122, -0.08874, 0.08165), (0.2167, -0.07702, 0.08165), (0.2206, -0.06507, 0.08165), (0.2238, -0.05293, 0.08165), (0.2264, -0.04063, 0.08165), (0.2283, -0.0282, 0.08165), (0.2295, -0.0157, 0.08165), (0.23, -0.003141, 0.08165), (0.2298, 0.009422, 0.08165), (0.2289, 0.02196, 0.08165), (0.2274, 0.03443, 0.08165), (0.2252, 0.04679, 0.08165), (0.2223, 0.05902, 0.08165), (0.2187, 0.07107, 0.08165), (0.2145, 0.08291, 0.08165), (0.2097, 0.09451, 0.08165), (0.2042, 0.1058, 0.08165), (0.1981, 0.1168, 0.08165), (0.1915, 0.1275, 0.08165), (0.1842, 0.1377, 0.08165), (0.1764, 0.1476, 0.08165), (0.1681, 0.157, 0.08165), (0.1593, 0.1659, 0.08165), (0.15, 0.1744, 0.08165), (0.1402, 0.1823, 0.08165), (0.1301, 0.1897, 0.08165), (0.1195, 0.1965, 0.08165), (0.1086, 0.2027, 0.08165), (0.09736, 0.2084, 0.08165), (0.08584, 0.2134, 0.08165), (0.07406, 0.2178, 0.08165), (0.06205, 0.2215, 0.08165), (0.04987, 0.2245, 0.08165), (0.03753, 0.2269, 0.08165), (0.02508, 0.2286, 0.08165), (0.01256, 0.2297, 0.08165)], [], [(1, 0, 114, 113, 112, 111, 110, 109, 108, 107, 106, 105, 104, 103, 102, 101, 100, 99, 98, 97, 96, 95, 94, 93, 92, 91, 90, 89, 88, 87, 86, 85, 84, 83, 82, 81, 80, 79, 78, 77, 76, 75, 74, 73, 72, 71, 70, 69, 68, 67, 66, 65, 64, 63, 62, 61, 60, 59, 58, 57, 56, 55, 54, 53, 52, 51, 50, 49, 48, 47, 46, 45, 44, 43, 42, 41, 40, 39, 38, 37, 36, 35, 34, 33, 32, 31, 30, 29, 28, 27, 26, 25, 24, 23, 22, 21, 20, 19, 18, 17, 16, 15, 14, 13, 12, 11, 10, 9, 8, 7, 6, 5, 4, 3, 2), (116, 117, 118, 119, 120, 121, 122, 123, 124, 125, 126, 127, 128, 129, 130, 131, 132, 133, 134, 135, 136, 137, 138, 139, 140, 141, 142, 143, 144, 145, 146, 147, 148, 149, 150, 151, 152, 153, 154, 155, 156, 157, 158, 159, 160, 161, 162, 163, 164, 165, 166, 167, 168, 169, 170, 171, 172, 173, 174, 175, 176, 177, 178, 179, 180, 181, 182, 183, 184, 185, 186, 187, 188, 189, 190, 191, 192, 193, 194, 195, 196, 197, 198, 199, 200, 201, 202, 203, 204, 205, 206, 207, 208, 209, 210, 211, 212, 213, 214, 215, 216, 217, 218, 219, 220, 221, 222, 223, 224, 225, 226, 227, 228, 229, 115), (33, 34, 149, 148), (85, 86, 201, 200), (34, 35, 150, 149), (86, 87, 202, 201), (35, 36, 151, 150), (87, 88, 203, 202), (36, 37, 152, 151), (88, 89, 204, 203), (37, 38, 153, 152), (89, 90, 205, 204), (38, 39, 154, 153), (90, 91, 206, 205), (39, 40, 155, 154), (91, 92, 207, 206), (40, 41, 156, 155), (92, 93, 208, 207), (41, 42, 157, 156), (93, 94, 209, 208), (42, 43, 158, 157), (94, 95, 210, 209), (43, 44, 159, 158), (95, 96, 211, 210), (44, 45, 160, 159), (96, 97, 212, 211), (45, 46, 161, 160), (97, 98, 213, 212), (46, 47, 162, 161), (98, 99, 214, 213), (47, 48, 163, 162), (99, 100, 215, 214), (48, 49, 164, 163), (100, 101, 216, 215), (49, 50, 165, 164), (101, 102, 217, 216), (50, 51, 166, 165), (102, 103, 218, 217), (51, 52, 167, 166), (0, 1, 116, 115), (103, 104, 219, 218), (52, 53, 168, 167), (1, 2, 117, 116), (104, 105, 220, 219), (53, 54, 169, 168), (2, 3, 118, 117), (105, 106, 221, 220), (54, 55, 170, 169), (3, 4, 119, 118), (106, 107, 222, 221), (55, 56, 171, 170), (4, 5, 120, 119), (107, 108, 223, 222), (56, 57, 172, 171), (5, 6, 121, 120), (108, 109, 224, 223), (57, 58, 173, 172), (6, 7, 122, 121), (109, 110, 225, 224), (58, 59, 174, 173), (7, 8, 123, 122), (110, 111, 226, 225), (59, 60, 175, 174), (8, 9, 124, 123), (111, 112, 227, 226), (60, 61, 176, 175), (9, 10, 125, 124), (112, 113, 228, 227), (61, 62, 177, 176), (10, 11, 126, 125), (113, 114, 229, 228), (62, 63, 178, 177), (11, 12, 127, 126), (114, 0, 115, 229), (63, 64, 179, 178), (12, 13, 128, 127), (64, 65, 180, 179), (13, 14, 129, 128), (65, 66, 181, 180), (14, 15, 130, 129), (66, 67, 182, 181), (15, 16, 131, 130), (67, 68, 183, 182), (16, 17, 132, 131), (68, 69, 184, 183), (17, 18, 133, 132), (69, 70, 185, 184), (18, 19, 134, 133), (70, 71, 186, 185), (19, 20, 135, 134), (71, 72, 187, 186), (20, 21, 136, 135), (72, 73, 188, 187), (21, 22, 137, 136), (73, 74, 189, 188), (22, 23, 138, 137), (74, 75, 190, 189), (23, 24, 139, 138), (75, 76, 191, 190), (24, 25, 140, 139), (76, 77, 192, 191), (25, 26, 141, 140), (77, 78, 193, 192), (26, 27, 142, 141), (78, 79, 194, 193), (27, 28, 143, 142), (79, 80, 195, 194), (28, 29, 144, 143), (80, 81, 196, 195), (29, 30, 145, 144), (81, 82, 197, 196), (30, 31, 146, 145), (82, 83, 198, 197), (31, 32, 147, 146), (83, 84, 199, 198), (32, 33, 148, 147), (84, 85, 200, 199)])
_uv = me_circle_001.uv_layers.new(name='UVMap')
_uv.uv.foreach_set('vector', [0.0, 0.0, 0.0, 0.0, 0.0, 0.0, 0.0, 0.0, 0.0, 0.0, 0.0, 0.0, 0.0, 0.0, 0.0, 0.0, 0.0, 0.0, 0.0, 0.0, 0.0, 0.0, 0.0, 0.0, 0.0, 0.0, 0.0, 0.0, 0.0, 0.0, 0.0, 0.0, 0.0, 0.0, 0.0, 0.0, 0.0, 0.0, 0.0, 0.0, 0.0, 0.0, 0.0, 0.0, 0.0, 0.0, 0.0, 0.0, 0.0, 0.0, 0.0, 0.0, 0.0, 0.0, 0.0, 0.0, 0.0, 0.0, 0.0, 0.0, 0.0, 0.0, 0.0, 0.0, 0.0, 0.0, 0.0, 0.0, 0.0, 0.0, 0.0, 0.0, 0.0, 0.0, 0.0, 0.0, 0.0, 0.0, 0.0, 0.0, 0.0, 0.0, 0.0, 0.0, 0.0, 0.0, 0.0, 0.0, 0.0, 0.0, 0.0, 0.0, 0.0, 0.0, 0.0, 0.0, 0.0, 0.0, 0.0, 0.0, 0.0, 0.0, 0.0, 0.0, 0.0, 0.0, 0.0, 0.0, 0.0, 0.0, 0.0, 0.0, 0.0, 0.0, 0.0, 0.0, 0.0, 0.0, 0.0, 0.0, 0.0, 0.0, 0.0, 0.0, 0.0, 0.0, 0.0, 0.0, 0.0, 0.0, 0.0, 0.0, 0.0, 0.0, 0.0, 0.0, 0.0, 0.0, 0.0, 0.0, 0.0, 0.0, 0.0, 0.0, 0.0, 0.0, 0.0, 0.0, 0.0, 0.0, 0.0, 0.0, 0.0, 0.0, 0.0, 0.0, 0.0, 0.0, 0.0, 0.0, 0.0, 0.0, 0.0, 0.0, 0.0, 0.0, 0.0, 0.0, 0.0, 0.0, 0.0, 0.0, 0.0, 0.0, 0.0, 0.0, 0.0, 0.0, 0.0, 0.0, 0.0, 0.0, 0.0, 0.0, 0.0, 0.0, 0.0, 0.0, 0.0, 0.0, 0.0, 0.0, 0.0, 0.0, 0.0, 0.0, 0.0, 0.0, 0.0, 0.0, 0.0, 0.0, 0.0, 0.0, 0.0, 0.0, 0.0, 0.0, 0.0, 0.0, 0.0, 0.0, 0.0, 0.0, 0.0, 0.0, 0.0, 0.0, 0.0, 0.0, 0.0, 0.0, 0.0, 0.0, 0.0, 0.0, 0.0, 0.0, 0.0, 0.0, 0.0, 0.0, 0.0, 0.0, 0.0, 0.0, 0.0, 0.0, 0.0, 0.0, 0.0, 0.0, 0.0, 0.0, 0.0, 0.0, 0.0, 0.0, 0.0, 0.0, 0.0, 0.0, 0.0, 0.0, 0.0, 0.0, 0.0, 0.0, 0.0, 0.0, 0.0, 0.0, 0.0, 0.0, 0.0, 0.0, 0.0, 0.0, 0.0, 0.0, 0.0, 0.0, 0.0, 0.0, 0.0, 0.0, 0.0, 0.0, 0.0, 0.0, 0.0, 0.0, 0.0, 0.0, 0.0, 0.0, 0.0, 0.0, 0.0, 0.0, 0.0, 0.0, 0.0, 0.0, 0.0, 0.0, 0.0, 0.0, 0.0, 0.0, 0.0, 0.0, 0.0, 0.0, 0.0, 0.0, 0.0, 0.0, 0.0, 0.0, 0.0, 0.0, 0.0, 0.0, 0.0, 0.0, 0.0, 0.0, 0.0, 0.0, 0.0, 0.0, 0.0, 0.0, 0.0, 0.0, 0.0, 0.0, 0.0, 0.0, 0.0, 0.0, 0.0, 0.0, 0.0, 0.0, 0.0, 0.0, 0.0, 0.0, 0.0, 0.0, 0.0, 0.0, 0.0, 0.0, 0.0, 0.0, 0.0, 0.0, 0.0, 0.0, 0.0, 0.0, 0.0, 0.0, 0.0, 0.0, 0.0, 0.0, 0.0, 0.0, 0.0, 0.0, 0.0, 0.0, 0.0, 0.0, 0.0, 0.0, 0.0, 0.0, 0.0, 0.0, 0.0, 0.0, 0.0, 0.0, 0.0, 0.0, 0.0, 0.0, 0.0, 0.0, 0.0, 0.0, 0.0, 0.0, 0.0, 0.0, 0.0, 0.0, 0.0, 0.0, 0.0, 0.0, 0.0, 0.0, 0.0, 0.0, 0.0, 0.0, 0.0, 0.0, 0.0, 0.0, 0.0, 0.0, 0.0, 0.0, 0.0, 0.0, 0.0, 0.0, 0.0, 0.0, 0.0, 0.0, 0.0, 0.0, 0.0, 0.0, 0.0, 0.0, 0.0, 0.0, 0.0, 0.0, 0.0, 0.0, 0.0, 0.0, 0.0, 0.0, 0.0, 0.0, 0.0, 0.0, 0.0, 0.0, 0.0, 0.0, 0.0, 0.0, 0.0, 0.0, 0.0, 0.0, 0.0, 0.0, 0.0, 0.0, 0.0, 0.0, 0.0, 0.0, 0.0, 0.0, 0.0, 0.0, 0.0, 0.0, 0.0, 0.0, 0.0, 0.0, 0.0, 0.0, 0.0, 0.0, 0.0, 0.0, 0.0, 0.0, 0.0, 0.0, 0.0, 0.0, 0.0, 0.0, 0.0, 0.0, 0.0, 0.0, 0.0, 0.0, 0.0, 0.0, 0.0, 0.0, 0.0, 0.0, 0.0, 0.0, 0.0, 0.0, 0.0, 0.0, 0.0, 0.0, 0.0, 0.0, 0.0, 0.0, 0.0, 0.0, 0.0, 0.0, 0.0, 0.0, 0.0, 0.0, 0.0, 0.0, 0.0, 0.0, 0.0, 0.0, 0.0, 0.0, 0.0, 0.0, 0.0, 0.0, 0.0, 0.0, 0.0, 0.0, 0.0, 0.0, 0.0, 0.0, 0.0, 0.0, 0.0, 0.0, 0.0, 0.0, 0.0, 0.0, 0.0, 0.0, 0.0, 0.0, 0.0, 0.0, 0.0, 0.0, 0.0, 0.0, 0.0, 0.0, 0.0, 0.0, 0.0, 0.0, 0.0, 0.0, 0.0, 0.0, 0.0, 0.0, 0.0, 0.0, 0.0, 0.0, 0.0, 0.0, 0.0, 0.0, 0.0, 0.0, 0.0, 0.0, 0.0, 0.0, 0.0, 0.0, 0.0, 0.0, 0.0, 0.0, 0.0, 0.0, 0.0, 0.0, 0.0, 0.0, 0.0, 0.0, 0.0, 0.0, 0.0, 0.0, 0.0, 0.0, 0.0, 0.0, 0.0, 0.0, 0.0, 0.0, 0.0, 0.0, 0.0, 0.0, 0.0, 0.0, 0.0, 0.0, 0.0, 0.0, 0.0, 0.0, 0.0, 0.0, 0.0, 0.0, 0.0, 0.0, 0.0, 0.0, 0.0, 0.0, 0.0, 0.0, 0.0, 0.0, 0.0, 0.0, 0.0, 0.0, 0.0, 0.0, 0.0, 0.0, 0.0, 0.0, 0.0, 0.0, 0.0, 0.0, 0.0, 0.0, 0.0, 0.0, 0.0, 0.0, 0.0, 0.0, 0.0, 0.0, 0.0, 0.0, 0.0, 0.0, 0.0, 0.0, 0.0, 0.0, 0.0, 0.0, 0.0, 0.0, 0.0, 0.0, 0.0, 0.0, 0.0, 0.0, 0.0, 0.0, 0.0, 0.0, 0.0, 0.0, 0.0, 0.0, 0.0, 0.0, 0.0, 0.0, 0.0, 0.0, 0.0, 0.0, 0.0, 0.0, 0.0, 0.0, 0.0, 0.0, 0.0, 0.0, 0.0, 0.0, 0.0, 0.0, 0.0, 0.0, 0.0, 0.0, 0.0, 0.0, 0.0, 0.0, 0.0, 0.0, 0.0, 0.0, 0.0, 0.0, 0.0, 0.0, 0.0, 0.0, 0.0, 0.0, 0.0, 0.0, 0.0, 0.0, 0.0, 0.0, 0.0, 0.0, 0.0, 0.0, 0.0, 0.0, 0.0, 0.0, 0.0, 0.0, 0.0, 0.0, 0.0, 0.0, 0.0, 0.0, 0.0, 0.0, 0.0, 0.0, 0.0, 0.0, 0.0, 0.0, 0.0, 0.0, 0.0, 0.0, 0.0, 0.0, 0.0, 0.0, 0.0, 0.0, 0.0, 0.0, 0.0, 0.0, 0.0, 0.0, 0.0, 0.0, 0.0, 0.0, 0.0, 0.0, 0.0, 0.0, 0.0, 0.0, 0.0, 0.0, 0.0, 0.0, 0.0, 0.0, 0.0, 0.0, 0.0, 0.0, 0.0, 0.0, 0.0, 0.0, 0.0, 0.0, 0.0, 0.0, 0.0, 0.0, 0.0, 0.0, 0.0, 0.0, 0.0, 0.0, 0.0, 0.0, 0.0, 0.0, 0.0, 0.0, 0.0, 0.0, 0.0, 0.0, 0.0, 0.0, 0.0, 0.0, 0.0, 0.0, 0.0, 0.0, 0.0, 0.0, 0.0, 0.0, 0.0, 0.0, 0.0, 0.0, 0.0, 0.0, 0.0, 0.0, 0.0, 0.0, 0.0, 0.0, 0.0, 0.0, 0.0, 0.0, 0.0, 0.0, 0.0, 0.0, 0.0, 0.0, 0.0, 0.0, 0.0, 0.0, 0.0, 0.0, 0.0, 0.0, 0.0, 0.0, 0.0, 0.0, 0.0, 0.0, 0.0, 0.0, 0.0, 0.0, 0.0, 0.0, 0.0, 0.0, 0.0, 0.0, 0.0, 0.0, 0.0, 0.0, 0.0, 0.0, 0.0, 0.0, 0.0, 0.0, 0.0, 0.0, 0.0, 0.0, 0.0, 0.0, 0.0, 0.0, 0.0, 0.0, 0.0, 0.0, 0.0, 0.0, 0.0, 0.0, 0.0, 0.0, 0.0, 0.0, 0.0, 0.0, 0.0, 0.0, 0.0, 0.0, 0.0, 0.0, 0.0, 0.0, 0.0, 0.0, 0.0, 0.0, 0.0, 0.0, 0.0, 0.0, 0.0, 0.0, 0.0, 0.0, 0.0, 0.0, 0.0, 0.0, 0.0, 0.0, 0.0, 0.0, 0.0, 0.0, 0.0, 0.0, 0.0, 0.0, 0.0, 0.0, 0.0, 0.0, 0.0, 0.0, 0.0, 0.0, 0.0, 0.0, 0.0, 0.0, 0.0, 0.0, 0.0, 0.0, 0.0, 0.0, 0.0, 0.0, 0.0, 0.0, 0.0, 0.0, 0.0, 0.0, 0.0, 0.0, 0.0, 0.0, 0.0, 0.0, 0.0, 0.0, 0.0, 0.0, 0.0, 0.0, 0.0, 0.0, 0.0, 0.0, 0.0, 0.0, 0.0, 0.0, 0.0, 0.0, 0.0, 0.0, 0.0, 0.0, 0.0, 0.0, 0.0, 0.0, 0.0, 0.0, 0.0, 0.0, 0.0, 0.0, 0.0, 0.0, 0.0, 0.0, 0.0, 0.0, 0.0, 0.0, 0.0, 0.0, 0.0, 0.0, 0.0, 0.0, 0.0, 0.0, 0.0, 0.0, 0.0, 0.0, 0.0, 0.0, 0.0, 0.0, 0.0, 0.0, 0.0, 0.0, 0.0, 0.0, 0.0, 0.0, 0.0, 0.0, 0.0, 0.0, 0.0, 0.0, 0.0, 0.0, 0.0, 0.0, 0.0, 0.0, 0.0, 0.0, 0.0, 0.0, 0.0, 0.0, 0.0, 0.0, 0.0, 0.0, 0.0, 0.0, 0.0, 0.0, 0.0, 0.0, 0.0, 0.0, 0.0, 0.0, 0.0, 0.0, 0.0, 0.0, 0.0, 0.0, 0.0, 0.0, 0.0, 0.0, 0.0, 0.0, 0.0, 0.0, 0.0, 0.0, 0.0, 0.0, 0.0, 0.0, 0.0, 0.0, 0.0, 0.0, 0.0, 0.0, 0.0, 0.0, 0.0, 0.0, 0.0, 0.0, 0.0, 0.0, 0.0, 0.0, 0.0, 0.0, 0.0, 0.0, 0.0, 0.0, 0.0, 0.0, 0.0, 0.0, 0.0, 0.0, 0.0, 0.0, 0.0, 0.0, 0.0, 0.0, 0.0, 0.0, 0.0, 0.0, 0.0, 0.0, 0.0, 0.0, 0.0, 0.0, 0.0, 0.0, 0.0, 0.0, 0.0, 0.0, 0.0, 0.0, 0.0, 0.0, 0.0, 0.0, 0.0, 0.0, 0.0, 0.0, 0.0, 0.0, 0.0, 0.0, 0.0, 0.0, 0.0, 0.0, 0.0, 0.0, 0.0, 0.0, 0.0, 0.0, 0.0, 0.0, 0.0, 0.0, 0.0, 0.0, 0.0, 0.0, 0.0, 0.0, 0.0, 0.0, 0.0, 0.0, 0.0, 0.0, 0.0, 0.0, 0.0, 0.0, 0.0, 0.0, 0.0, 0.0, 0.0, 0.0, 0.0, 0.0, 0.0, 0.0, 0.0, 0.0, 0.0, 0.0, 0.0, 0.0, 0.0, 0.0, 0.0, 0.0, 0.0, 0.0, 0.0, 0.0, 0.0, 0.0, 0.0, 0.0, 0.0, 0.0, 0.0, 0.0, 0.0, 0.0, 0.0, 0.0, 0.0, 0.0, 0.0, 0.0, 0.0, 0.0, 0.0, 0.0, 0.0, 0.0, 0.0, 0.0, 0.0, 0.0, 0.0, 0.0, 0.0, 0.0, 0.0, 0.0, 0.0, 0.0, 0.0, 0.0, 0.0, 0.0, 0.0, 0.0, 0.0, 0.0, 0.0, 0.0, 0.0, 0.0, 0.0, 0.0, 0.0, 0.0, 0.0, 0.0, 0.0, 0.0, 0.0, 0.0, 0.0, 0.0, 0.0, 0.0, 0.0, 0.0, 0.0, 0.0, 0.0, 0.0, 0.0, 0.0, 0.0, 0.0, 0.0, 0.0, 0.0, 0.0, 0.0, 0.0, 0.0, 0.0, 0.0, 0.0, 0.0, 0.0, 0.0, 0.0, 0.0, 0.0, 0.0, 0.0, 0.0, 0.0, 0.0, 0.0, 0.0, 0.0, 0.0, 0.0, 0.0, 0.0, 0.0, 0.0, 0.0, 0.0, 0.0, 0.0, 0.0, 0.0, 0.0, 0.0, 0.0, 0.0, 0.0, 0.0, 0.0, 0.0, 0.0, 0.0, 0.0, 0.0, 0.0, 0.0, 0.0, 0.0, 0.0, 0.0, 0.0, 0.0, 0.0, 0.0, 0.0, 0.0, 0.0, 0.0, 0.0, 0.0, 0.0, 0.0, 0.0, 0.0, 0.0, 0.0, 0.0, 0.0, 0.0, 0.0, 0.0, 0.0, 0.0, 0.0, 0.0, 0.0, 0.0, 0.0, 0.0, 0.0, 0.0, 0.0, 0.0, 0.0, 0.0, 0.0, 0.0, 0.0, 0.0, 0.0, 0.0, 0.0, 0.0, 0.0, 0.0, 0.0, 0.0, 0.0, 0.0, 0.0, 0.0, 0.0, 0.0, 0.0, 0.0, 0.0, 0.0, 0.0])
me_circle_001.materials.append(mat_material_003)
me_circle_001.update()

# ---- objects
ob_cube = bpy.data.objects.new('Cube', me_cube_001)
ob_circle = bpy.data.objects.new('Circle', me_circle)
ob_circle_001 = bpy.data.objects.new('Circle.001', me_circle_001)

# ---- transforms, parenting, visibility, modifiers, constraints
ob_cube.location = (2.145, -0.6697, 0.02995)
ob_cube.scale = (0.8229, 0.9757, 0.9217)
ob_circle.location = (2.131, -0.06, 0.0)
ob_circle_001.location = (2.131, -1.252, 0.0)

# ---- collection membership
col_collection.objects.link(ob_cube)
col_collection.objects.link(ob_circle)
col_collection.objects.link(ob_circle_001)

# ---- scene / render settings (as saved in the file)
scene.frame_start = 1; scene.frame_end = 250; scene.frame_set(1)
scene.render.engine = 'BLENDER_EEVEE_NEXT'
scene.cycles.sampling_pattern = 'TABULATED_SOBOL'
scene.cycles.use_light_tree = False
scene.view_settings.view_transform = 'Filmic'
bpy.context.view_layer.update()

# ---- added for rendering (the .blend has no active camera and no usable light): camera, sun
cam_auto = bpy.data.cameras.new('AutoCamera')
cam_auto.lens = 50.0
cam_auto.sensor_width = 36.0
cam_auto.clip_end = 1000.0
ob_auto_camera = bpy.data.objects.new('AutoCamera', cam_auto)
scene.collection.objects.link(ob_auto_camera)
ob_auto_camera.location = (4.15384, -3.06642, 1.64775)
ob_auto_camera.rotation_euler = (1.09748, -7.21219e-08, 0.694738)
scene.camera = ob_auto_camera
light_auto_sun = bpy.data.lights.new('AutoSun', 'SUN')
light_auto_sun.energy = 3.0
light_auto_sun.angle = 0.0523599
ob_auto_sun = bpy.data.objects.new('AutoSun', light_auto_sun)
scene.collection.objects.link(ob_auto_sun)
ob_auto_sun.rotation_euler = (0.872665, 0.174533, 0.523599)
bpy.context.view_layer.update()
